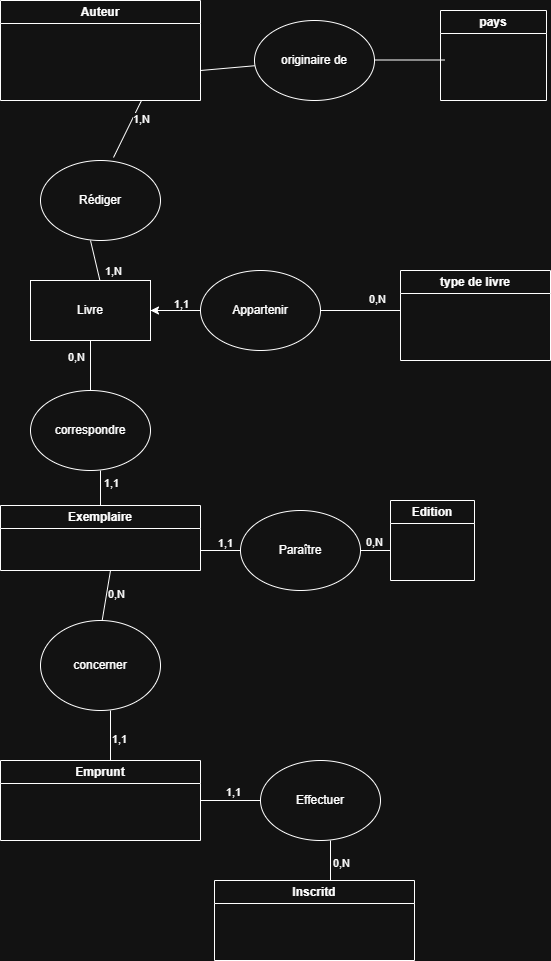

The diagram above was exported from draw.io. Its source (the exported page's mxGraphModel, read from the mxfile embedded in the PNG):
<mxGraphModel dx="622" dy="558" grid="1" gridSize="10" guides="1" tooltips="1" connect="1" arrows="1" fold="1" page="1" pageScale="1" pageWidth="827" pageHeight="1169" math="0" shadow="0">
  <root>
    <mxCell id="0" />
    <mxCell id="1" parent="0" />
    <mxCell id="PiX4dGwQzAIEk_MYihIc-1" parent="1" style="swimlane;whiteSpace=wrap;html=1;" value="Auteur" vertex="1">
      <mxGeometry height="100" width="200" x="40" y="80" as="geometry" />
    </mxCell>
    <mxCell id="PiX4dGwQzAIEk_MYihIc-4" edge="1" parent="1" style="endArrow=none;html=1;rounded=0;" value="">
      <mxGeometry height="50" relative="1" width="50" as="geometry">
        <mxPoint x="153" y="237" as="sourcePoint" />
        <mxPoint x="181" y="180" as="targetPoint" />
      </mxGeometry>
    </mxCell>
    <mxCell id="PiX4dGwQzAIEk_MYihIc-28" connectable="0" parent="PiX4dGwQzAIEk_MYihIc-4" style="edgeLabel;html=1;align=center;verticalAlign=middle;resizable=0;points=[];" value="1,N" vertex="1">
      <mxGeometry relative="1" x="0.1189" y="3" as="geometry">
        <mxPoint x="14" y="-5" as="offset" />
      </mxGeometry>
    </mxCell>
    <mxCell id="PiX4dGwQzAIEk_MYihIc-7" parent="1" style="ellipse;whiteSpace=wrap;html=1;" value="Rédiger" vertex="1">
      <mxGeometry height="80" width="120" x="80" y="240" as="geometry" />
    </mxCell>
    <mxCell id="PiX4dGwQzAIEk_MYihIc-10" edge="1" parent="1" style="endArrow=none;html=1;rounded=0;" value="">
      <mxGeometry height="50" relative="1" width="50" as="geometry">
        <mxPoint x="139.41176470588232" y="360" as="sourcePoint" />
        <mxPoint x="130" y="320" as="targetPoint" />
      </mxGeometry>
    </mxCell>
    <mxCell id="PiX4dGwQzAIEk_MYihIc-27" connectable="0" parent="PiX4dGwQzAIEk_MYihIc-10" style="edgeLabel;html=1;align=center;verticalAlign=middle;resizable=0;points=[];" value="1,N" vertex="1">
      <mxGeometry relative="1" x="-0.1025" as="geometry">
        <mxPoint x="17" y="8" as="offset" />
      </mxGeometry>
    </mxCell>
    <mxCell id="PiX4dGwQzAIEk_MYihIc-11" parent="1" style="rounded=0;whiteSpace=wrap;html=1;" value="Livre" vertex="1">
      <mxGeometry height="60" width="120" x="70" y="360" as="geometry" />
    </mxCell>
    <mxCell id="PiX4dGwQzAIEk_MYihIc-13" edge="1" parent="1" source="PiX4dGwQzAIEk_MYihIc-11" style="endArrow=none;html=1;rounded=0;" target="PiX4dGwQzAIEk_MYihIc-14" value="">
      <mxGeometry height="50" relative="1" width="50" as="geometry">
        <mxPoint x="190" y="440" as="sourcePoint" />
        <mxPoint x="260.71067811865476" y="390" as="targetPoint" />
      </mxGeometry>
    </mxCell>
    <mxCell id="PiX4dGwQzAIEk_MYihIc-36" connectable="0" parent="PiX4dGwQzAIEk_MYihIc-13" style="edgeLabel;html=1;align=center;verticalAlign=middle;resizable=0;points=[];" value="1,1" vertex="1">
      <mxGeometry relative="1" x="0.216" y="4" as="geometry">
        <mxPoint y="-3" as="offset" />
      </mxGeometry>
    </mxCell>
    <mxCell id="PiX4dGwQzAIEk_MYihIc-38" edge="1" parent="1" source="PiX4dGwQzAIEk_MYihIc-14" style="edgeStyle=orthogonalEdgeStyle;rounded=0;orthogonalLoop=1;jettySize=auto;html=1;" target="PiX4dGwQzAIEk_MYihIc-11" value="">
      <mxGeometry relative="1" as="geometry" />
    </mxCell>
    <mxCell id="PiX4dGwQzAIEk_MYihIc-14" parent="1" style="ellipse;whiteSpace=wrap;html=1;" value="Appartenir" vertex="1">
      <mxGeometry height="80" width="120" x="240.00067811865475" y="350" as="geometry" />
    </mxCell>
    <mxCell id="PiX4dGwQzAIEk_MYihIc-16" edge="1" parent="1" source="PiX4dGwQzAIEk_MYihIc-14" style="endArrow=none;html=1;rounded=0;exitX=1;exitY=0.5;exitDx=0;exitDy=0;" value="">
      <mxGeometry height="50" relative="1" width="50" as="geometry">
        <mxPoint x="370" y="420" as="sourcePoint" />
        <mxPoint x="440" y="390" as="targetPoint" />
      </mxGeometry>
    </mxCell>
    <mxCell id="PiX4dGwQzAIEk_MYihIc-37" connectable="0" parent="PiX4dGwQzAIEk_MYihIc-16" style="edgeLabel;html=1;align=center;verticalAlign=middle;resizable=0;points=[];" value="0,N" vertex="1">
      <mxGeometry relative="1" x="-0.04" y="-2" as="geometry">
        <mxPoint x="18" y="-14" as="offset" />
      </mxGeometry>
    </mxCell>
    <mxCell id="PiX4dGwQzAIEk_MYihIc-21" edge="1" parent="1" style="endArrow=none;html=1;rounded=0;" target="PiX4dGwQzAIEk_MYihIc-22" value="">
      <mxGeometry height="50" relative="1" width="50" as="geometry">
        <mxPoint x="240" y="150" as="sourcePoint" />
        <mxPoint x="290" y="150" as="targetPoint" />
      </mxGeometry>
    </mxCell>
    <mxCell id="PiX4dGwQzAIEk_MYihIc-22" parent="1" style="ellipse;whiteSpace=wrap;html=1;" value="originaire de" vertex="1">
      <mxGeometry height="80" width="120" x="294" y="100" as="geometry" />
    </mxCell>
    <mxCell id="PiX4dGwQzAIEk_MYihIc-23" edge="1" parent="1" style="endArrow=none;html=1;rounded=0;" value="">
      <mxGeometry height="50" relative="1" width="50" as="geometry">
        <mxPoint x="414" y="139.5" as="sourcePoint" />
        <mxPoint x="484" y="139.5" as="targetPoint" />
      </mxGeometry>
    </mxCell>
    <mxCell id="PiX4dGwQzAIEk_MYihIc-25" parent="1" style="swimlane;whiteSpace=wrap;html=1;" value="pays" vertex="1">
      <mxGeometry height="90" width="106" x="480" y="90" as="geometry" />
    </mxCell>
    <mxCell id="PiX4dGwQzAIEk_MYihIc-31" edge="1" parent="1" style="endArrow=none;html=1;rounded=0;" target="PiX4dGwQzAIEk_MYihIc-32" value="">
      <mxGeometry height="50" relative="1" width="50" as="geometry">
        <mxPoint x="130" y="460" as="sourcePoint" />
        <mxPoint x="130" y="420" as="targetPoint" />
      </mxGeometry>
    </mxCell>
    <mxCell id="PiX4dGwQzAIEk_MYihIc-32" parent="1" style="ellipse;whiteSpace=wrap;html=1;" value="correspondre" vertex="1">
      <mxGeometry height="80" width="120" x="70" y="470" as="geometry" />
    </mxCell>
    <mxCell id="PiX4dGwQzAIEk_MYihIc-33" edge="1" parent="1" style="endArrow=none;html=1;rounded=0;entryX=0.5;entryY=1;entryDx=0;entryDy=0;" target="PiX4dGwQzAIEk_MYihIc-11" value="">
      <mxGeometry height="50" relative="1" width="50" as="geometry">
        <mxPoint x="130" y="470" as="sourcePoint" />
        <mxPoint x="160" y="420" as="targetPoint" />
      </mxGeometry>
    </mxCell>
    <mxCell id="PiX4dGwQzAIEk_MYihIc-34" connectable="0" parent="PiX4dGwQzAIEk_MYihIc-33" style="edgeLabel;html=1;align=center;verticalAlign=middle;resizable=0;points=[];" value="0,N" vertex="1">
      <mxGeometry relative="1" x="0.36" y="1" as="geometry">
        <mxPoint x="-14" as="offset" />
      </mxGeometry>
    </mxCell>
    <mxCell id="PiX4dGwQzAIEk_MYihIc-35" parent="1" style="swimlane;whiteSpace=wrap;html=1;" value="type de livre" vertex="1">
      <mxGeometry height="90" width="150" x="440" y="350" as="geometry" />
    </mxCell>
    <mxCell id="PiX4dGwQzAIEk_MYihIc-40" edge="1" parent="1" style="endArrow=none;html=1;rounded=0;" value="">
      <mxGeometry height="50" relative="1" width="50" as="geometry">
        <mxPoint x="140" y="590" as="sourcePoint" />
        <mxPoint x="140" y="550" as="targetPoint" />
      </mxGeometry>
    </mxCell>
    <mxCell id="PiX4dGwQzAIEk_MYihIc-43" connectable="0" parent="PiX4dGwQzAIEk_MYihIc-40" style="edgeLabel;html=1;align=center;verticalAlign=middle;resizable=0;points=[];" value="1,1" vertex="1">
      <mxGeometry relative="1" x="0.41" y="-2" as="geometry">
        <mxPoint x="8" as="offset" />
      </mxGeometry>
    </mxCell>
    <mxCell id="PiX4dGwQzAIEk_MYihIc-42" parent="1" style="swimlane;whiteSpace=wrap;html=1;" value="Exemplaire" vertex="1">
      <mxGeometry height="65" width="200" x="40" y="585" as="geometry" />
    </mxCell>
    <mxCell id="PiX4dGwQzAIEk_MYihIc-45" edge="1" parent="1" style="endArrow=none;html=1;rounded=0;" value="">
      <mxGeometry height="50" relative="1" width="50" as="geometry">
        <mxPoint x="240" y="630" as="sourcePoint" />
        <mxPoint x="290" y="630" as="targetPoint" />
      </mxGeometry>
    </mxCell>
    <mxCell id="PiX4dGwQzAIEk_MYihIc-48" connectable="0" parent="PiX4dGwQzAIEk_MYihIc-45" style="edgeLabel;html=1;align=center;verticalAlign=middle;resizable=0;points=[];" value="1,1" vertex="1">
      <mxGeometry relative="1" x="-0.024" y="-2" as="geometry">
        <mxPoint y="-10" as="offset" />
      </mxGeometry>
    </mxCell>
    <mxCell id="PiX4dGwQzAIEk_MYihIc-52" edge="1" parent="1" style="endArrow=none;html=1;rounded=0;" value="">
      <mxGeometry height="50" relative="1" width="50" as="geometry">
        <mxPoint x="390" y="630" as="sourcePoint" />
        <mxPoint x="430" y="630" as="targetPoint" />
      </mxGeometry>
    </mxCell>
    <mxCell id="PiX4dGwQzAIEk_MYihIc-56" connectable="0" parent="PiX4dGwQzAIEk_MYihIc-52" style="edgeLabel;html=1;align=center;verticalAlign=middle;resizable=0;points=[];" value="0,N" vertex="1">
      <mxGeometry relative="1" x="0.13" y="2" as="geometry">
        <mxPoint y="-7" as="offset" />
      </mxGeometry>
    </mxCell>
    <mxCell id="PiX4dGwQzAIEk_MYihIc-53" parent="1" style="swimlane;whiteSpace=wrap;html=1;" value="Edition" vertex="1">
      <mxGeometry height="80" width="84" x="430" y="580" as="geometry" />
    </mxCell>
    <mxCell id="PiX4dGwQzAIEk_MYihIc-61" edge="1" parent="1" style="endArrow=none;html=1;rounded=0;exitX=0.5;exitY=0;exitDx=0;exitDy=0;" value="">
      <mxGeometry height="50" relative="1" width="50" as="geometry">
        <mxPoint x="140" y="710" as="sourcePoint" />
        <mxPoint x="150" y="650" as="targetPoint" />
      </mxGeometry>
    </mxCell>
    <mxCell id="PiX4dGwQzAIEk_MYihIc-62" connectable="0" parent="PiX4dGwQzAIEk_MYihIc-61" style="edgeLabel;html=1;align=center;verticalAlign=middle;resizable=0;points=[];" value="0,N" vertex="1">
      <mxGeometry relative="1" x="0.1416" y="2" as="geometry">
        <mxPoint x="12" y="-2" as="offset" />
      </mxGeometry>
    </mxCell>
    <mxCell id="PiX4dGwQzAIEk_MYihIc-64" edge="1" parent="1" style="endArrow=none;html=1;rounded=0;" value="">
      <mxGeometry height="50" relative="1" width="50" as="geometry">
        <mxPoint x="150" y="840" as="sourcePoint" />
        <mxPoint x="150" y="790" as="targetPoint" />
      </mxGeometry>
    </mxCell>
    <mxCell id="PiX4dGwQzAIEk_MYihIc-66" connectable="0" parent="PiX4dGwQzAIEk_MYihIc-64" style="edgeLabel;html=1;align=center;verticalAlign=middle;resizable=0;points=[];" value="1,1" vertex="1">
      <mxGeometry relative="1" x="-0.136" y="1" as="geometry">
        <mxPoint x="9" as="offset" />
      </mxGeometry>
    </mxCell>
    <mxCell id="PiX4dGwQzAIEk_MYihIc-65" parent="1" style="swimlane;whiteSpace=wrap;html=1;" value="Emprunt" vertex="1">
      <mxGeometry height="80" width="200" x="40" y="840" as="geometry" />
    </mxCell>
    <mxCell id="PiX4dGwQzAIEk_MYihIc-71" edge="1" parent="1" style="endArrow=none;html=1;rounded=0;" value="">
      <mxGeometry height="50" relative="1" width="50" as="geometry">
        <mxPoint x="240" y="880" as="sourcePoint" />
        <mxPoint x="300" y="880" as="targetPoint" />
      </mxGeometry>
    </mxCell>
    <mxCell id="PiX4dGwQzAIEk_MYihIc-76" connectable="0" parent="PiX4dGwQzAIEk_MYihIc-71" style="edgeLabel;html=1;align=center;verticalAlign=middle;resizable=0;points=[];" value="1,1" vertex="1">
      <mxGeometry relative="1" x="0.0533" y="2" as="geometry">
        <mxPoint y="-7" as="offset" />
      </mxGeometry>
    </mxCell>
    <mxCell id="PiX4dGwQzAIEk_MYihIc-73" parent="1" style="ellipse;whiteSpace=wrap;html=1;" value="Effectuer" vertex="1">
      <mxGeometry height="80" width="120" x="300" y="840" as="geometry" />
    </mxCell>
    <mxCell id="PiX4dGwQzAIEk_MYihIc-78" parent="1" style="ellipse;whiteSpace=wrap;html=1;" value="concerner" vertex="1">
      <mxGeometry height="90" width="120" x="80" y="700" as="geometry" />
    </mxCell>
    <mxCell id="PiX4dGwQzAIEk_MYihIc-80" edge="1" parent="1" style="endArrow=none;html=1;rounded=0;" value="">
      <mxGeometry height="50" relative="1" width="50" as="geometry">
        <mxPoint x="370" y="960" as="sourcePoint" />
        <mxPoint x="370" y="920" as="targetPoint" />
      </mxGeometry>
    </mxCell>
    <mxCell id="PiX4dGwQzAIEk_MYihIc-83" connectable="0" parent="PiX4dGwQzAIEk_MYihIc-80" style="edgeLabel;html=1;align=center;verticalAlign=middle;resizable=0;points=[];" value="0,N" vertex="1">
      <mxGeometry relative="1" x="-0.12" y="-4" as="geometry">
        <mxPoint x="6" as="offset" />
      </mxGeometry>
    </mxCell>
    <mxCell id="PiX4dGwQzAIEk_MYihIc-82" parent="1" style="swimlane;whiteSpace=wrap;html=1;" value="Inscritd" vertex="1">
      <mxGeometry height="80" width="200" x="254" y="960" as="geometry" />
    </mxCell>
    <mxCell id="PiX4dGwQzAIEk_MYihIc-84" parent="1" style="ellipse;whiteSpace=wrap;html=1;" value="Paraître" vertex="1">
      <mxGeometry height="80" width="120" x="280" y="590" as="geometry" />
    </mxCell>
  </root>
</mxGraphModel>